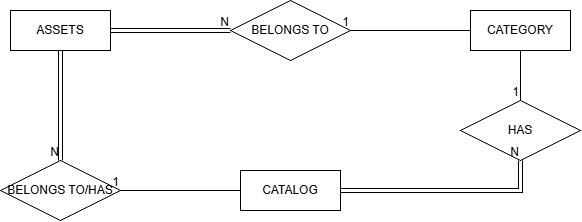

The diagram above was exported from draw.io. Its source (the exported page's mxGraphModel, read from the mxfile embedded in the PNG):
<mxGraphModel dx="1414" dy="743" grid="1" gridSize="10" guides="1" tooltips="1" connect="1" arrows="1" fold="1" page="1" pageScale="1" pageWidth="827" pageHeight="1169" math="0" shadow="0">
  <root>
    <mxCell id="0" />
    <mxCell id="1" parent="0" />
    <mxCell id="3RmzDbk0BLYHkeKRcuSN-1" parent="1" style="whiteSpace=wrap;html=1;align=center;" value="ASSETS" vertex="1">
      <mxGeometry height="40" width="100" x="230" y="250" as="geometry" />
    </mxCell>
    <mxCell id="3RmzDbk0BLYHkeKRcuSN-3" parent="1" style="shape=rhombus;perimeter=rhombusPerimeter;whiteSpace=wrap;html=1;align=center;" value="BELONGS TO" vertex="1">
      <mxGeometry height="60" width="120" x="450" y="240" as="geometry" />
    </mxCell>
    <mxCell id="3RmzDbk0BLYHkeKRcuSN-4" parent="1" style="whiteSpace=wrap;html=1;align=center;" value="CATEGORY" vertex="1">
      <mxGeometry height="40" width="100" x="690" y="250" as="geometry" />
    </mxCell>
    <mxCell id="3RmzDbk0BLYHkeKRcuSN-5" parent="1" style="whiteSpace=wrap;html=1;align=center;" value="CATALOG" vertex="1">
      <mxGeometry height="40" width="100" x="460" y="410" as="geometry" />
    </mxCell>
    <mxCell id="3RmzDbk0BLYHkeKRcuSN-6" edge="1" parent="1" source="3RmzDbk0BLYHkeKRcuSN-1" style="shape=link;html=1;rounded=0;entryX=0;entryY=0.5;entryDx=0;entryDy=0;exitX=1;exitY=0.5;exitDx=0;exitDy=0;" target="3RmzDbk0BLYHkeKRcuSN-3" value="">
      <mxGeometry relative="1" as="geometry">
        <mxPoint x="330" y="380" as="sourcePoint" />
        <mxPoint x="480" y="340" as="targetPoint" />
      </mxGeometry>
    </mxCell>
    <mxCell id="3RmzDbk0BLYHkeKRcuSN-7" connectable="0" parent="3RmzDbk0BLYHkeKRcuSN-6" style="resizable=0;html=1;whiteSpace=wrap;align=right;verticalAlign=bottom;" value="N" vertex="1">
      <mxGeometry relative="1" x="1" as="geometry" />
    </mxCell>
    <mxCell id="3RmzDbk0BLYHkeKRcuSN-9" edge="1" parent="1" source="3RmzDbk0BLYHkeKRcuSN-4" style="endArrow=none;html=1;rounded=0;entryX=1;entryY=0.5;entryDx=0;entryDy=0;exitX=0;exitY=0.5;exitDx=0;exitDy=0;" target="3RmzDbk0BLYHkeKRcuSN-3" value="">
      <mxGeometry relative="1" as="geometry">
        <mxPoint x="330" y="380" as="sourcePoint" />
        <mxPoint x="490" y="380" as="targetPoint" />
      </mxGeometry>
    </mxCell>
    <mxCell id="3RmzDbk0BLYHkeKRcuSN-10" connectable="0" parent="3RmzDbk0BLYHkeKRcuSN-9" style="resizable=0;html=1;whiteSpace=wrap;align=right;verticalAlign=bottom;" value="1" vertex="1">
      <mxGeometry relative="1" x="1" as="geometry" />
    </mxCell>
    <mxCell id="3RmzDbk0BLYHkeKRcuSN-13" parent="1" style="shape=rhombus;perimeter=rhombusPerimeter;whiteSpace=wrap;html=1;align=center;" value="BELONGS TO/HAS" vertex="1">
      <mxGeometry height="60" width="120" x="220" y="400" as="geometry" />
    </mxCell>
    <mxCell id="3RmzDbk0BLYHkeKRcuSN-19" edge="1" parent="1" source="3RmzDbk0BLYHkeKRcuSN-1" style="shape=link;html=1;rounded=0;entryX=0.5;entryY=0;entryDx=0;entryDy=0;exitX=0.5;exitY=1;exitDx=0;exitDy=0;" target="3RmzDbk0BLYHkeKRcuSN-13" value="">
      <mxGeometry relative="1" as="geometry">
        <mxPoint x="330" y="380" as="sourcePoint" />
        <mxPoint x="490" y="380" as="targetPoint" />
      </mxGeometry>
    </mxCell>
    <mxCell id="3RmzDbk0BLYHkeKRcuSN-20" connectable="0" parent="3RmzDbk0BLYHkeKRcuSN-19" style="resizable=0;html=1;whiteSpace=wrap;align=right;verticalAlign=bottom;" value="N" vertex="1">
      <mxGeometry relative="1" x="1" as="geometry" />
    </mxCell>
    <mxCell id="3RmzDbk0BLYHkeKRcuSN-21" edge="1" parent="1" source="3RmzDbk0BLYHkeKRcuSN-5" style="endArrow=none;html=1;rounded=0;entryX=1;entryY=0.5;entryDx=0;entryDy=0;exitX=0;exitY=0.5;exitDx=0;exitDy=0;" target="3RmzDbk0BLYHkeKRcuSN-13" value="">
      <mxGeometry relative="1" as="geometry">
        <mxPoint x="330" y="380" as="sourcePoint" />
        <mxPoint x="490" y="380" as="targetPoint" />
      </mxGeometry>
    </mxCell>
    <mxCell id="3RmzDbk0BLYHkeKRcuSN-22" connectable="0" parent="3RmzDbk0BLYHkeKRcuSN-21" style="resizable=0;html=1;whiteSpace=wrap;align=right;verticalAlign=bottom;" value="1" vertex="1">
      <mxGeometry relative="1" x="1" as="geometry" />
    </mxCell>
    <mxCell id="3RmzDbk0BLYHkeKRcuSN-23" parent="1" style="shape=rhombus;perimeter=rhombusPerimeter;whiteSpace=wrap;html=1;align=center;" value="HAS" vertex="1">
      <mxGeometry height="60" width="120" x="680" y="340" as="geometry" />
    </mxCell>
    <mxCell id="3RmzDbk0BLYHkeKRcuSN-24" edge="1" parent="1" source="3RmzDbk0BLYHkeKRcuSN-4" style="endArrow=none;html=1;rounded=0;entryX=0.5;entryY=0;entryDx=0;entryDy=0;exitX=0.5;exitY=1;exitDx=0;exitDy=0;" target="3RmzDbk0BLYHkeKRcuSN-23" value="">
      <mxGeometry relative="1" as="geometry">
        <mxPoint x="330" y="490" as="sourcePoint" />
        <mxPoint x="490" y="490" as="targetPoint" />
      </mxGeometry>
    </mxCell>
    <mxCell id="3RmzDbk0BLYHkeKRcuSN-25" connectable="0" parent="3RmzDbk0BLYHkeKRcuSN-24" style="resizable=0;html=1;whiteSpace=wrap;align=right;verticalAlign=bottom;" value="1" vertex="1">
      <mxGeometry relative="1" x="1" as="geometry" />
    </mxCell>
    <mxCell id="3RmzDbk0BLYHkeKRcuSN-26" edge="1" parent="1" source="3RmzDbk0BLYHkeKRcuSN-5" style="shape=link;html=1;rounded=0;entryX=0.5;entryY=1;entryDx=0;entryDy=0;exitX=1;exitY=0.5;exitDx=0;exitDy=0;" target="3RmzDbk0BLYHkeKRcuSN-23" value="">
      <mxGeometry relative="1" as="geometry">
        <Array as="points">
          <mxPoint x="740" y="430" />
        </Array>
        <mxPoint x="330" y="490" as="sourcePoint" />
        <mxPoint x="490" y="490" as="targetPoint" />
      </mxGeometry>
    </mxCell>
    <mxCell id="3RmzDbk0BLYHkeKRcuSN-27" connectable="0" parent="3RmzDbk0BLYHkeKRcuSN-26" style="resizable=0;html=1;whiteSpace=wrap;align=right;verticalAlign=bottom;" value="N" vertex="1">
      <mxGeometry relative="1" x="1" as="geometry" />
    </mxCell>
  </root>
</mxGraphModel>